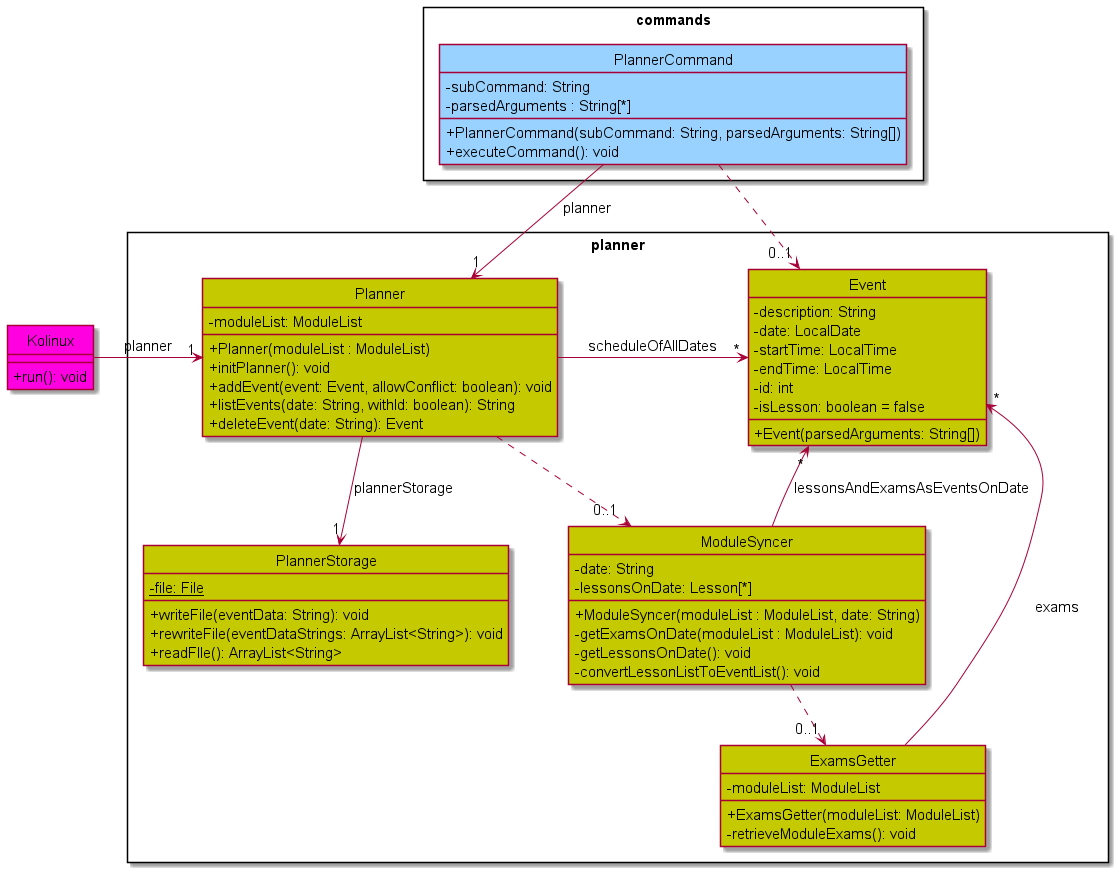

The diagram above was rendered by PlantUML. Its source (embedded in the PNG):
@startuml
'https://plantuml.com/class-diagram

!include Style.puml

hide circle

package planner <<Rectangle>> {
    class Planner
    class Event
    class PlannerStorage
    class ModuleSyncer
    class ExamsGetter
}

package commands <<Rectangle>> {
    class PlannerCommand
}

class PlannerCommand COMMANDS_COLOR {
    - subCommand: String
    - parsedArguments : String[*]
    + PlannerCommand(subCommand: String, parsedArguments: String[])
    + executeCommand(): void
}

class Kolinux KOLINUX_COLOR {
    + run(): void
}

class Planner PLANNER_COLOR {
    - moduleList: ModuleList
    + Planner(moduleList : ModuleList)
    + initPlanner(): void
    + addEvent(event: Event, allowConflict: boolean): void
    + listEvents(date: String, withId: boolean): String
    + deleteEvent(date: String): Event
}

class Event PLANNER_COLOR {
    - description: String
    - date: LocalDate
    - startTime: LocalTime
    - endTime: LocalTime
    - id: int
    - isLesson: boolean = false
    + Event(parsedArguments: String[])
}

class PlannerStorage PLANNER_COLOR {
    - {static} file: File
    + writeFile(eventData: String): void
    + rewriteFile(eventDataStrings: ArrayList<String>): void
    + readFIle(): ArrayList<String>
}

class ModuleSyncer PLANNER_COLOR {
    - date: String
    - lessonsOnDate: Lesson[*]
    + ModuleSyncer(moduleList : ModuleList, date: String)
    - getExamsOnDate(moduleList : ModuleList): void
    - getLessonsOnDate(): void
    - convertLessonListToEventList(): void
}

class ExamsGetter PLANNER_COLOR {
    - moduleList: ModuleList
    + ExamsGetter(moduleList: ModuleList)
    - retrieveModuleExams(): void
}

PlannerCommand --> "1" Planner : planner
Kolinux -> "1" Planner : planner
Planner --> "1" PlannerStorage : plannerStorage
Planner .> "0..1" ModuleSyncer
ModuleSyncer ..> "0..1" ExamsGetter
PlannerCommand .> "0..1" Event
Event "*" <-- ModuleSyncer : lessonsAndExamsAsEventsOnDate
Event "*" <-- ExamsGetter : exams
Event "*" <- Planner : scheduleOfAllDates

@enduml